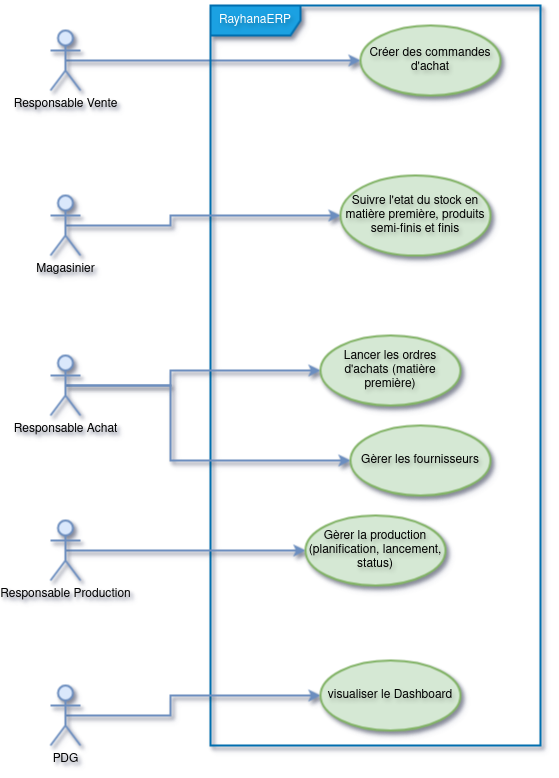

The diagram above was exported from draw.io. Its source (the exported page's mxGraphModel, read from the mxfile embedded in the PNG):
<mxGraphModel dx="1397" dy="779" grid="1" gridSize="10" guides="1" tooltips="1" connect="1" arrows="1" fold="1" page="1" pageScale="1" pageWidth="827" pageHeight="1169" math="0" shadow="1">
  <root>
    <mxCell id="0" />
    <mxCell id="1" parent="0" />
    <mxCell id="J5G-YIjCnJeeCxD-nU67-17" edge="1" parent="1" source="pM0wtNGr1M82wVsm-Tcz-19" style="edgeStyle=orthogonalEdgeStyle;rounded=0;orthogonalLoop=1;jettySize=auto;html=1;exitX=0.5;exitY=0.5;exitDx=0;exitDy=0;exitPerimeter=0;entryX=0;entryY=0.5;entryDx=0;entryDy=0;shadow=1;strokeWidth=2;fillColor=#dae8fc;strokeColor=#6c8ebf;textShadow=1;" target="pM0wtNGr1M82wVsm-Tcz-32">
      <mxGeometry relative="1" as="geometry" />
    </mxCell>
    <mxCell id="pM0wtNGr1M82wVsm-Tcz-19" parent="1" style="shape=umlActor;verticalLabelPosition=bottom;verticalAlign=top;html=1;outlineConnect=0;shadow=1;strokeWidth=2;fillColor=#dae8fc;strokeColor=#6c8ebf;textShadow=1;" value="Responsable Vente" vertex="1">
      <mxGeometry height="60" width="30" x="160" y="385" as="geometry" />
    </mxCell>
    <mxCell id="pM0wtNGr1M82wVsm-Tcz-30" parent="1" style="shape=umlFrame;whiteSpace=wrap;html=1;pointerEvents=0;width=90;height=30;shadow=1;strokeWidth=2;fillColor=#1ba1e2;strokeColor=#006EAF;fontColor=#ffffff;textShadow=1;" value="RayhanaERP" vertex="1">
      <mxGeometry height="740" width="330" x="320" y="360" as="geometry" />
    </mxCell>
    <mxCell id="pM0wtNGr1M82wVsm-Tcz-32" parent="1" style="ellipse;whiteSpace=wrap;html=1;shadow=1;strokeWidth=2;fillColor=#d5e8d4;strokeColor=#82b366;textShadow=1;" value="Créer des commandes d'achat" vertex="1">
      <mxGeometry height="70" width="140" x="470" y="380" as="geometry" />
    </mxCell>
    <mxCell id="J5G-YIjCnJeeCxD-nU67-12" edge="1" parent="1" source="J5G-YIjCnJeeCxD-nU67-2" style="edgeStyle=orthogonalEdgeStyle;rounded=0;orthogonalLoop=1;jettySize=auto;html=1;exitX=0.5;exitY=0.5;exitDx=0;exitDy=0;exitPerimeter=0;entryX=0;entryY=0.5;entryDx=0;entryDy=0;shadow=1;strokeWidth=2;fillColor=#dae8fc;strokeColor=#6c8ebf;textShadow=1;" target="J5G-YIjCnJeeCxD-nU67-11">
      <mxGeometry relative="1" as="geometry">
        <Array as="points">
          <mxPoint x="280" y="580" />
          <mxPoint x="280" y="570" />
        </Array>
      </mxGeometry>
    </mxCell>
    <mxCell id="J5G-YIjCnJeeCxD-nU67-2" parent="1" style="shape=umlActor;verticalLabelPosition=bottom;verticalAlign=top;html=1;shadow=1;strokeWidth=2;fillColor=#dae8fc;strokeColor=#6c8ebf;textShadow=1;" value="Magasinier" vertex="1">
      <mxGeometry height="60" width="30" x="160" y="550" as="geometry" />
    </mxCell>
    <mxCell id="J5G-YIjCnJeeCxD-nU67-15" edge="1" parent="1" source="J5G-YIjCnJeeCxD-nU67-3" style="edgeStyle=orthogonalEdgeStyle;rounded=0;orthogonalLoop=1;jettySize=auto;html=1;exitX=0.5;exitY=0.5;exitDx=0;exitDy=0;exitPerimeter=0;entryX=0;entryY=0.5;entryDx=0;entryDy=0;shadow=1;strokeWidth=2;fillColor=#dae8fc;strokeColor=#6c8ebf;textShadow=1;" target="J5G-YIjCnJeeCxD-nU67-13">
      <mxGeometry relative="1" as="geometry">
        <Array as="points">
          <mxPoint x="280" y="740" />
          <mxPoint x="280" y="725" />
        </Array>
      </mxGeometry>
    </mxCell>
    <mxCell id="J5G-YIjCnJeeCxD-nU67-16" edge="1" parent="1" source="J5G-YIjCnJeeCxD-nU67-3" style="edgeStyle=orthogonalEdgeStyle;rounded=0;orthogonalLoop=1;jettySize=auto;html=1;exitX=0.5;exitY=0.5;exitDx=0;exitDy=0;exitPerimeter=0;entryX=0;entryY=0.5;entryDx=0;entryDy=0;shadow=1;strokeWidth=2;fillColor=#dae8fc;strokeColor=#6c8ebf;textShadow=1;" target="J5G-YIjCnJeeCxD-nU67-14">
      <mxGeometry relative="1" as="geometry">
        <Array as="points">
          <mxPoint x="280" y="740" />
          <mxPoint x="280" y="815" />
        </Array>
      </mxGeometry>
    </mxCell>
    <mxCell id="J5G-YIjCnJeeCxD-nU67-3" parent="1" style="shape=umlActor;verticalLabelPosition=bottom;verticalAlign=top;html=1;shadow=1;strokeWidth=2;fillColor=#dae8fc;strokeColor=#6c8ebf;textShadow=1;" value="Responsable Achat" vertex="1">
      <mxGeometry height="60" width="30" x="160" y="710" as="geometry" />
    </mxCell>
    <mxCell id="J5G-YIjCnJeeCxD-nU67-11" parent="1" style="ellipse;whiteSpace=wrap;html=1;shadow=1;strokeWidth=2;fillColor=#d5e8d4;strokeColor=#82b366;textShadow=1;" value="Suivre l'etat du stock en matière première, produits semi-finis et finis" vertex="1">
      <mxGeometry height="80" width="150" x="450" y="530" as="geometry" />
    </mxCell>
    <mxCell id="J5G-YIjCnJeeCxD-nU67-13" parent="1" style="ellipse;whiteSpace=wrap;html=1;shadow=1;strokeWidth=2;fillColor=#d5e8d4;strokeColor=#82b366;textShadow=1;" value="Lancer les ordres d'achats (matière première)" vertex="1">
      <mxGeometry height="70" width="140" x="430" y="690" as="geometry" />
    </mxCell>
    <mxCell id="J5G-YIjCnJeeCxD-nU67-14" parent="1" style="ellipse;whiteSpace=wrap;html=1;shadow=1;strokeWidth=2;fillColor=#d5e8d4;strokeColor=#82b366;textShadow=1;" value="Gèrer les fournisseurs" vertex="1">
      <mxGeometry height="70" width="140" x="460" y="780" as="geometry" />
    </mxCell>
    <mxCell id="-qGLIgeUAAvuMpOOVYQG-3" edge="1" parent="1" source="-qGLIgeUAAvuMpOOVYQG-4" style="edgeStyle=orthogonalEdgeStyle;rounded=0;orthogonalLoop=1;jettySize=auto;html=1;exitX=0.5;exitY=0.5;exitDx=0;exitDy=0;exitPerimeter=0;entryX=0;entryY=0.5;entryDx=0;entryDy=0;shadow=1;strokeWidth=2;fillColor=#dae8fc;strokeColor=#6c8ebf;textShadow=1;" target="-qGLIgeUAAvuMpOOVYQG-5">
      <mxGeometry relative="1" as="geometry">
        <Array as="points">
          <mxPoint x="280" y="1070" />
          <mxPoint x="280" y="1050" />
        </Array>
      </mxGeometry>
    </mxCell>
    <mxCell id="-qGLIgeUAAvuMpOOVYQG-4" parent="1" style="shape=umlActor;verticalLabelPosition=bottom;verticalAlign=top;html=1;outlineConnect=0;shadow=1;strokeWidth=2;fillColor=#dae8fc;strokeColor=#6c8ebf;textShadow=1;" value="&lt;div&gt;PDG&lt;/div&gt;" vertex="1">
      <mxGeometry height="60" width="30" x="160" y="1040" as="geometry" />
    </mxCell>
    <mxCell id="-qGLIgeUAAvuMpOOVYQG-5" parent="1" style="ellipse;whiteSpace=wrap;html=1;shadow=1;strokeWidth=2;fillColor=#d5e8d4;strokeColor=#82b366;textShadow=1;" value="visualiser le Dashboard" vertex="1">
      <mxGeometry height="70" width="140" x="430" y="1015" as="geometry" />
    </mxCell>
    <mxCell id="-qGLIgeUAAvuMpOOVYQG-12" edge="1" parent="1" source="-qGLIgeUAAvuMpOOVYQG-13" style="edgeStyle=orthogonalEdgeStyle;rounded=0;orthogonalLoop=1;jettySize=auto;html=1;exitX=0.5;exitY=0.5;exitDx=0;exitDy=0;exitPerimeter=0;entryX=0;entryY=0.5;entryDx=0;entryDy=0;shadow=1;strokeWidth=2;fillColor=#dae8fc;strokeColor=#6c8ebf;textShadow=1;" target="-qGLIgeUAAvuMpOOVYQG-14">
      <mxGeometry relative="1" as="geometry">
        <Array as="points">
          <mxPoint x="230" y="905" />
          <mxPoint x="230" y="905" />
        </Array>
      </mxGeometry>
    </mxCell>
    <mxCell id="-qGLIgeUAAvuMpOOVYQG-13" parent="1" style="shape=umlActor;verticalLabelPosition=bottom;verticalAlign=top;html=1;shadow=1;strokeWidth=2;fillColor=#dae8fc;strokeColor=#6c8ebf;textShadow=1;" value="Responsable Production" vertex="1">
      <mxGeometry height="60" width="30" x="160" y="875" as="geometry" />
    </mxCell>
    <mxCell id="-qGLIgeUAAvuMpOOVYQG-14" parent="1" style="ellipse;whiteSpace=wrap;html=1;shadow=1;strokeWidth=2;fillColor=#d5e8d4;strokeColor=#82b366;textShadow=1;" value="Gèrer la production (planification, lancement, status)" vertex="1">
      <mxGeometry height="70" width="140" x="415" y="870" as="geometry" />
    </mxCell>
  </root>
</mxGraphModel>